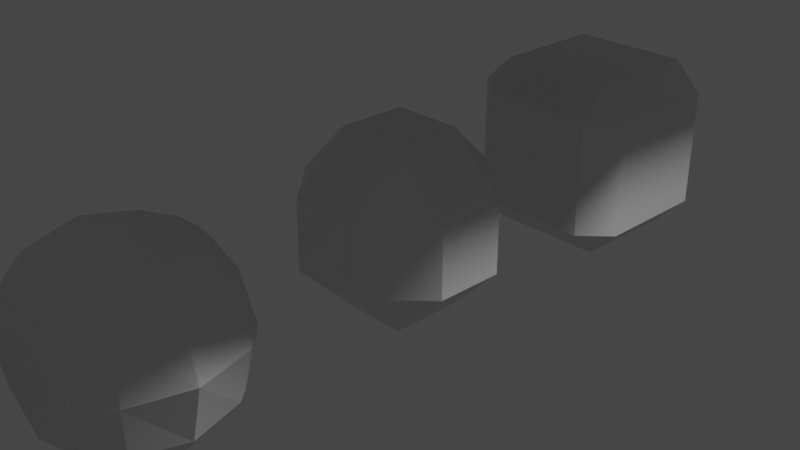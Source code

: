 # Source: FallingObjects.blend  (saved by Blender 2.92.15; exported with 4.5.12 LTS)
import bpy
from mathutils import Matrix  # noqa: F401  (used for matrix-valued properties, if any)

bpy.ops.wm.read_factory_settings(use_empty=True)
scene = bpy.context.scene
scene.name = 'Scene'

# ---- collections
col_collection = bpy.data.collections.new('Collection'); scene.collection.children.link(col_collection)

# ---- materials (node trees are filled in below, after node groups)
mat_material = bpy.data.materials.new('Material')
mat_material.alpha_threshold = 0.0
mat_material.use_transparent_shadow = False
mat_material.line_color = (0.0, 0.0, 0.0, 1.0)

# ---- material node trees
mat_material.use_nodes = True; mat_material.node_tree.nodes.clear()
_N = mat_material.node_tree.nodes; _L = mat_material.node_tree.links
n0 = _N.new('ShaderNodeOutputMaterial'); n0.name = 'Material Output'; n0.location = (300, 300)
n1 = _N.new('ShaderNodeBsdfPrincipled'); n1.name = 'Principled BSDF'; n1.location = (10, 300)
n1.distribution = 'GGX'
n1.subsurface_method = 'BURLEY'
n1.inputs[2].default_value = 0.4
n1.inputs[3].default_value = 1.45
n1.inputs[27].default_value = (0.0, 0.0, 0.0, 1.0)
n1.inputs[28].default_value = 1.0
_L.new(n1.outputs[0], n0.inputs[0])
n0.is_active_output = True

# ---- world
world_world = bpy.data.worlds.new('World'); scene.world = world_world
world_world.use_nodes = True; world_world.node_tree.nodes.clear()
_N = world_world.node_tree.nodes; _L = world_world.node_tree.links
n0 = _N.new('ShaderNodeOutputWorld'); n0.name = 'World Output'; n0.location = (300, 300)
n1 = _N.new('ShaderNodeBackground'); n1.name = 'Background'; n1.location = (10, 300)
n1.inputs[0].default_value = (0.05088, 0.05088, 0.05088, 1.0)
_L.new(n1.outputs[0], n0.inputs[0])
n0.is_active_output = True
world_world.color = (0.05088, 0.05088, 0.05088)
world_world.use_sun_shadow = False
world_world.sun_shadow_jitter_overblur = 0.0

# ---- cameras
cam_camera = bpy.data.cameras.new('Camera')
cam_camera.clip_end = 100.0
cam_camera.ortho_scale = 7.314

# ---- lights
light_light = bpy.data.lights.new('Light', 'POINT')
light_light.transmission_factor = 0.0
light_light.energy = 1000.0
light_light.shadow_soft_size = 0.1
light_light.shadow_maximum_resolution = 0.006
light_light.use_absolute_resolution = True

# ---- meshes
me_cube = bpy.data.meshes.new('Cube')
me_cube.from_pydata([(0.3855, 1.0, 0.3855), (0.3855, 0.3855, 1.0), (1.0, 0.3855, 0.3855), (0.3855, 0.3855, -1.0), (0.3855, 1.0, -0.3855), (1.0, 0.3855, -0.3855), (1.0, -0.3855, 0.3855), (0.3855, -0.3855, 1.0), (0.3855, -1.0, 0.3855), (1.0, -0.3855, -0.3855), (0.3855, -1.0, -0.3855), (0.3855, -0.3855, -1.0), (-0.3855, 1.0, 0.3855), (-1.0, 0.3855, 0.3855), (-0.3855, 0.3855, 1.0), (-1.0, 0.3855, -0.3855), (-0.3855, 1.0, -0.3855), (-0.3855, 0.3855, -1.0), (-1.0, -0.3855, 0.3855), (-0.3855, -1.0, 0.3855), (-0.3855, -0.3855, 1.0), (-0.3855, -0.3855, -1.0), (-0.3855, -1.0, -0.3855), (-1.0, -0.3855, -0.3855)], [], [(17, 3, 11, 21), (23, 18, 13, 15), (10, 8, 19, 22), (1, 14, 20, 7), (5, 2, 6, 9), (0, 1, 2), (3, 4, 5), (6, 7, 8), (9, 10, 11), (12, 13, 14), (15, 16, 17), (18, 19, 20), (21, 22, 23), (17, 21, 23, 15), (3, 17, 16, 4), (2, 5, 4, 0), (22, 19, 18, 23), (8, 10, 9, 6), (12, 16, 15, 13), (7, 20, 19, 8), (1, 7, 6, 2), (21, 11, 10, 22), (20, 14, 13, 18), (14, 1, 0, 12), (11, 3, 5, 9), (16, 12, 0, 4)])
_uv = me_cube.uv_layers.new(name='UVMap')
_uv.uv.foreach_set('vector', [0.2018, 0.5768, 0.2982, 0.5768, 0.2982, 0.6732, 0.2018, 0.6732, 0.4518, 0.07681, 0.5482, 0.07681, 0.5482, 0.1732, 0.4518, 0.1732, 0.4518, 0.8268, 0.5482, 0.8268, 0.5482, 0.9232, 0.4518, 0.9232, 0.7018, 0.5768, 0.7982, 0.5768, 0.7982, 0.6732, 0.7018, 0.6732, 0.4518, 0.5768, 0.5482, 0.5768, 0.5482, 0.6732, 0.4518, 0.6732, 0.5482, 0.4232, 0.625, 0.4232, 0.5482, 0.5, 0.2982, 0.5768, 0.2982, 0.5, 0.375, 0.5768, 0.5482, 0.6732, 0.625, 0.6732, 0.5482, 0.75, 0.4518, 0.75, 0.375, 0.8268, 0.375, 0.8268, 0.5482, 0.25, 0.5482, 0.25, 0.625, 0.1732, 0.4518, 0.1732, 0.4518, 0.25, 0.375, 0.1732, 0.5482, 0.07681, 0.5482, 0.0, 0.625, 0.07681, 0.2018, 0.6732, 0.2018, 0.75, 0.125, 0.6732, 0.2018, 0.5768, 0.2018, 0.6732, 0.125, 0.6732, 0.125, 0.5768, 0.2982, 0.5768, 0.2018, 0.5768, 0.2018, 0.5, 0.2982, 0.5, 0.5482, 0.5768, 0.4518, 0.5768, 0.4518, 0.4232, 0.5482, 0.4232, 0.4518, 0.0, 0.5482, 0.0, 0.5482, 0.07681, 0.4518, 0.07681, 0.5482, 0.8268, 0.4518, 0.8268, 0.4518, 0.6732, 0.5482, 0.6732, 0.5482, 0.3268, 0.4518, 0.3268, 0.4518, 0.1732, 0.5482, 0.1732, 0.625, 0.8268, 0.625, 0.9232, 0.5482, 0.9232, 0.5482, 0.8268, 0.7018, 0.5768, 0.7018, 0.6732, 0.5482, 0.6732, 0.5482, 0.5768, 0.2018, 0.6732, 0.2982, 0.6732, 0.2982, 0.75, 0.2018, 0.75, 0.625, 0.07681, 0.625, 0.1732, 0.5482, 0.1732, 0.5482, 0.07681, 0.625, 0.3268, 0.625, 0.4232, 0.5482, 0.4232, 0.5482, 0.3268, 0.2982, 0.6732, 0.2982, 0.5768, 0.4518, 0.5768, 0.4518, 0.6732, 0.4518, 0.3268, 0.5482, 0.3268, 0.5482, 0.4232, 0.4518, 0.4232])
me_cube.materials.append(mat_material)
me_cube.use_remesh_preserve_volume = False
me_cube.use_remesh_preserve_attributes = False
me_cube.use_mirror_vertex_groups = False
me_cube.update()
me_cube_001 = bpy.data.meshes.new('Cube.001')
me_cube_001.from_pydata([(-0.6744, -0.6744, -1.0), (-0.6744, -1.0, -0.6744), (-1.0, -0.6744, -0.6744), (-0.6744, -1.0, 0.6744), (-0.6744, -0.6744, 1.0), (-1.0, -0.6744, 0.6744), (-0.6744, 0.6744, -1.0), (-1.0, 0.6744, -0.6744), (-0.6744, 1.0, -0.6744), (-0.6744, 0.6744, 1.0), (-0.6744, 1.0, 0.6744), (-1.0, 0.6744, 0.6744), (0.6744, -0.6744, -1.0), (1.0, -0.6744, -0.6744), (0.6744, -1.0, -0.6744), (0.6744, -0.6744, 1.0), (0.6744, -1.0, 0.6744), (1.0, -0.6744, 0.6744), (0.6744, 0.6744, -1.0), (0.6744, 1.0, -0.6744), (1.0, 0.6744, -0.6744), (0.6744, 0.6744, 1.0), (1.0, 0.6744, 0.6744), (0.6744, 1.0, 0.6744), (1.0, 0.6744, 0.6744), (1.0, 0.6744, -0.6744), (1.0, -0.6744, -0.6744), (1.0, -0.6744, 0.6744)], [], [(14, 16, 3, 1), (20, 22, 24, 25), (21, 9, 4, 15), (2, 5, 11, 7), (8, 10, 23, 19), (0, 1, 2), (3, 4, 5), (6, 7, 8), (9, 10, 11), (12, 13, 14), (15, 16, 17), (18, 19, 20), (21, 22, 23), (6, 0, 2, 7), (1, 3, 5, 2), (4, 9, 11, 5), (10, 8, 7, 11), (18, 6, 8, 19), (9, 21, 23, 10), (22, 20, 19, 23), (12, 18, 20, 13), (21, 15, 17, 22), (16, 14, 13, 17), (0, 12, 14, 1), (15, 4, 3, 16), (6, 18, 12, 0), (25, 24, 27, 26), (17, 13, 26, 27), (22, 17, 27, 24), (13, 20, 25, 26)])
_uv = me_cube_001.uv_layers.new(name='UVMap')
_uv.uv.foreach_set('vector', [0.4157, 0.7907, 0.5843, 0.7907, 0.5843, 0.9593, 0.4157, 0.9593, 0.4157, 0.5407, 0.5843, 0.5407, 0.5843, 0.5407, 0.4157, 0.5407, 0.6657, 0.5407, 0.8343, 0.5407, 0.8343, 0.7093, 0.6657, 0.7093, 0.4157, 0.04071, 0.5843, 0.04071, 0.5843, 0.2093, 0.4157, 0.2093, 0.4157, 0.2907, 0.5843, 0.2907, 0.5843, 0.4593, 0.4157, 0.4593, 0.1657, 0.7093, 0.1657, 0.75, 0.125, 0.7093, 0.5843, 0.9593, 0.625, 0.9593, 0.5843, 1.0, 0.1657, 0.5407, 0.125, 0.5407, 0.1657, 0.5, 0.625, 0.2907, 0.625, 0.2907, 0.5843, 0.25, 0.3343, 0.7093, 0.375, 0.7093, 0.3343, 0.75, 0.625, 0.7907, 0.625, 0.7907, 0.5843, 0.75, 0.3343, 0.5407, 0.3343, 0.5, 0.375, 0.5407, 0.625, 0.5407, 0.625, 0.5407, 0.5843, 0.5, 0.1657, 0.5407, 0.1657, 0.7093, 0.125, 0.7093, 0.125, 0.5407, 0.4157, 0.0, 0.5843, 0.0, 0.5843, 0.04071, 0.4157, 0.04071, 0.625, 0.04071, 0.625, 0.2093, 0.5843, 0.2093, 0.5843, 0.04071, 0.5843, 0.2907, 0.4157, 0.2907, 0.4157, 0.2093, 0.5843, 0.2093, 0.3343, 0.5407, 0.1657, 0.5407, 0.1657, 0.5, 0.3343, 0.5, 0.625, 0.2907, 0.625, 0.4593, 0.5843, 0.4593, 0.5843, 0.2907, 0.5843, 0.5407, 0.4157, 0.5407, 0.4157, 0.4593, 0.5843, 0.4593, 0.3343, 0.7093, 0.3343, 0.5407, 0.4157, 0.5407, 0.4157, 0.7093, 0.6657, 0.5407, 0.6657, 0.7093, 0.5843, 0.7093, 0.5843, 0.5407, 0.5843, 0.7907, 0.4157, 0.7907, 0.4157, 0.7093, 0.5843, 0.7093, 0.1657, 0.7093, 0.3343, 0.7093, 0.3343, 0.75, 0.1657, 0.75, 0.625, 0.7907, 0.625, 0.9593, 0.5843, 0.9593, 0.5843, 0.7907, 0.1657, 0.5407, 0.3343, 0.5407, 0.3343, 0.7093, 0.1657, 0.7093, 0.4157, 0.5407, 0.5843, 0.5407, 0.5843, 0.7093, 0.4157, 0.7093, 0.5843, 0.7093, 0.4157, 0.7093, 0.4157, 0.7093, 0.5843, 0.7093, 0.5843, 0.5407, 0.5843, 0.7093, 0.5843, 0.7093, 0.5843, 0.5407, 0.4157, 0.7093, 0.4157, 0.5407, 0.4157, 0.5407, 0.4157, 0.7093])
me_cube_001.use_remesh_fix_poles = True
me_cube_001.use_remesh_preserve_attributes = False
me_cube_001.use_mirror_vertex_groups = False
me_cube_001.update()
me_cube_002 = bpy.data.meshes.new('Cube.002')
me_cube_002.from_pydata([(-0.5397, -0.5397, -0.8003), (-0.5397, -0.8003, -0.5397), (-0.8003, -0.5397, -0.5397), (-0.5397, -0.8003, 0.5397), (-0.5397, -0.5397, 0.8003), (-0.8003, -0.5397, 0.5397), (-0.5397, 0.5397, -0.8003), (-0.8003, 0.5397, -0.5397), (-0.5397, 0.8003, -0.5397), (-0.5397, 0.5397, 0.8003), (-0.5397, 0.8003, 0.5397), (-0.8003, 0.5397, 0.5397), (0.5397, -0.5397, -0.8003), (0.8003, -0.5397, -0.5397), (0.5397, -0.8003, -0.5397), (0.5397, -0.5397, 0.8003), (0.5397, -0.8003, 0.5397), (0.8003, -0.5397, 0.5397), (0.5397, 0.5397, -0.8003), (0.5397, 0.8003, -0.5397), (0.8003, 0.5397, -0.5397), (0.5397, 0.5397, 0.8003), (0.8003, 0.5397, 0.5397), (0.5397, 0.8003, 0.5397), (-0.6783, -0.5464, -0.6783), (-0.5464, -0.6783, -0.6783), (-0.6783, -0.6783, -0.5464), (-0.6783, -0.6783, 0.5464), (-0.5464, -0.6783, 0.6783), (-0.6783, -0.5464, 0.6783), (-0.5464, 0.6783, -0.6783), (-0.6783, 0.5464, -0.6783), (-0.6783, 0.6783, -0.5464), (-0.6783, 0.5464, 0.6783), (-0.5464, 0.6783, 0.6783), (-0.6783, 0.6783, 0.5464), (0.5464, -0.6783, -0.6783), (0.6783, -0.5464, -0.6783), (0.6783, -0.6783, -0.5464), (0.6783, -0.5464, 0.6783), (0.5464, -0.6783, 0.6783), (0.6783, -0.6783, 0.5464), (0.6783, 0.5464, -0.6783), (0.5464, 0.6783, -0.6783), (0.6783, 0.6783, -0.5464), (0.5464, 0.6783, 0.6783), (0.6783, 0.5464, 0.6783), (0.6783, 0.6783, 0.5464), (-0.6082, -2.34e-07, -0.9018), (-0.9018, -2.34e-07, -0.6082), (-0.6082, -0.9018, -8.15e-10), (-0.9018, -0.6082, -8.15e-10), (-0.6082, -2.34e-07, 0.9018), (-0.9018, -2.34e-07, 0.6082), (-0.6082, 0.9018, -8.15e-10), (-0.9018, 0.6082, -8.15e-10), (-1.127e-09, 0.6082, -0.9018), (-1.127e-09, 0.9018, -0.6082), (-1.127e-09, 0.6082, 0.9018), (-1.127e-09, 0.9018, 0.6082), (0.9018, 0.6082, -8.15e-10), (0.6082, 0.9018, -8.15e-10), (0.6082, -2.34e-07, -0.9018), (0.9018, -2.34e-07, -0.6082), (0.6082, -2.34e-07, 0.9018), (0.9018, -2.34e-07, 0.6082), (0.6082, -0.9018, -8.15e-10), (0.9018, -0.6082, -8.15e-10), (-1.127e-09, -0.6082, -0.9018), (-1.127e-09, -0.9018, -0.6082), (-1.127e-09, -0.6082, 0.9018), (-1.127e-09, -0.9018, 0.6082), (-1.781e-09, 1.582e-07, -1.066), (-1.187e-09, -0.7675, 0.7675), (-1.187e-09, -0.7675, -0.7675), (0.7675, -0.7675, -7.314e-10), (0.7675, -1.984e-07, 0.7675), (0.7675, -1.984e-07, -0.7675), (0.7675, 0.7675, -7.314e-10), (-1.187e-09, 0.7675, 0.7675), (-1.187e-09, 0.7675, -0.7675), (-0.7675, 0.7675, -7.314e-10), (-0.7675, -1.984e-07, 0.7675), (-0.7675, -0.7675, -7.314e-10), (-0.7675, -1.984e-07, -0.7675), (-1.781e-09, 1.066, 1.043e-10), (-1.066, 1.582e-07, 1.043e-10), (-1.781e-09, 1.582e-07, 1.066), (1.066, 1.582e-07, 1.043e-10), (-1.781e-09, -1.066, 1.043e-10)], [], [(89, 71, 3, 50), (88, 65, 17, 67), (87, 52, 4, 70), (86, 53, 11, 55), (85, 59, 23, 61), (0, 25, 24), (3, 28, 27), (6, 31, 30), (9, 34, 33), (12, 37, 36), (15, 40, 39), (18, 43, 42), (21, 46, 45), (84, 24, 2, 49), (83, 27, 5, 51), (82, 33, 11, 53), (81, 32, 7, 55), (80, 30, 8, 57), (79, 45, 23, 59), (78, 44, 19, 61), (77, 42, 20, 63), (76, 39, 17, 65), (75, 38, 13, 67), (74, 36, 14, 69), (73, 28, 3, 71), (72, 62, 12, 68), (48, 72, 68, 0), (6, 56, 72, 48), (56, 18, 62, 72), (40, 73, 71, 16), (15, 70, 73, 40), (70, 4, 28, 73), (25, 74, 69, 1), (0, 68, 74, 25), (68, 12, 36, 74), (41, 75, 67, 17), (16, 66, 75, 41), (66, 14, 38, 75), (46, 76, 65, 22), (21, 64, 76, 46), (64, 15, 39, 76), (37, 77, 63, 13), (12, 62, 77, 37), (62, 18, 42, 77), (47, 78, 61, 23), (22, 60, 78, 47), (60, 20, 44, 78), (34, 79, 59, 10), (9, 58, 79, 34), (58, 21, 45, 79), (43, 80, 57, 19), (18, 56, 80, 43), (56, 6, 30, 80), (35, 81, 55, 11), (10, 54, 81, 35), (54, 8, 32, 81), (29, 82, 53, 5), (4, 52, 82, 29), (52, 9, 33, 82), (26, 83, 51, 2), (1, 50, 83, 26), (50, 3, 27, 83), (31, 84, 49, 7), (6, 48, 84, 31), (48, 0, 24, 84), (45, 47, 23), (45, 46, 47), (46, 22, 47), (42, 44, 20), (42, 43, 44), (43, 19, 44), (39, 41, 17), (39, 40, 41), (40, 16, 41), (36, 38, 14), (36, 37, 38), (37, 13, 38), (33, 35, 11), (33, 34, 35), (34, 10, 35), (30, 32, 8), (30, 31, 32), (31, 7, 32), (27, 29, 5), (27, 28, 29), (28, 4, 29), (24, 26, 2), (24, 25, 26), (25, 1, 26), (57, 85, 61, 19), (8, 54, 85, 57), (54, 10, 59, 85), (49, 86, 55, 7), (2, 51, 86, 49), (51, 5, 53, 86), (64, 87, 70, 15), (21, 58, 87, 64), (58, 9, 52, 87), (63, 88, 67, 13), (20, 60, 88, 63), (60, 22, 65, 88), (69, 89, 50, 1), (14, 66, 89, 69), (66, 16, 71, 89)])
_uv = me_cube_002.uv_layers.new(name='UVMap')
_uv.uv.foreach_set('vector', [0.5, 0.875, 0.5843, 0.875, 0.5843, 0.9593, 0.5, 0.9593, 0.5, 0.625, 0.5843, 0.625, 0.5843, 0.7093, 0.5, 0.7093, 0.75, 0.625, 0.8343, 0.625, 0.8343, 0.7093, 0.75, 0.7093, 0.5, 0.125, 0.5843, 0.125, 0.5843, 0.2093, 0.5, 0.2093, 0.5, 0.375, 0.5843, 0.375, 0.5843, 0.4593, 0.5, 0.4593, 0.1657, 0.7093, 0.1657, 0.7296, 0.1454, 0.7093, 0.5843, 0.9593, 0.6046, 0.9593, 0.5843, 0.9796, 0.1657, 0.5407, 0.1454, 0.5407, 0.1657, 0.5204, 0.625, 0.2907, 0.625, 0.2907, 0.6046, 0.2704, 0.3343, 0.7093, 0.3546, 0.7093, 0.3343, 0.7296, 0.625, 0.7907, 0.625, 0.7907, 0.6046, 0.7704, 0.3343, 0.5407, 0.3343, 0.5204, 0.3546, 0.5407, 0.625, 0.5407, 0.625, 0.5407, 0.6046, 0.5204, 0.1454, 0.625, 0.1454, 0.7093, 0.125, 0.7093, 0.125, 0.625, 0.5, 0.02035, 0.5843, 0.02035, 0.5843, 0.04071, 0.5, 0.04071, 0.6046, 0.125, 0.6046, 0.2093, 0.5843, 0.2093, 0.5843, 0.125, 0.5, 0.25, 0.4157, 0.25, 0.4157, 0.2093, 0.5, 0.2093, 0.25, 0.5204, 0.1657, 0.5204, 0.1657, 0.5, 0.25, 0.5, 0.6046, 0.375, 0.6046, 0.4593, 0.5843, 0.4593, 0.5843, 0.375, 0.5, 0.5, 0.4157, 0.5, 0.4157, 0.4593, 0.5, 0.4593, 0.375, 0.625, 0.375, 0.5407, 0.4157, 0.5407, 0.4157, 0.625, 0.625, 0.625, 0.625, 0.7093, 0.5843, 0.7093, 0.5843, 0.625, 0.5, 0.75, 0.4157, 0.75, 0.4157, 0.7093, 0.5, 0.7093, 0.25, 0.7296, 0.3343, 0.7296, 0.3343, 0.75, 0.25, 0.75, 0.6046, 0.875, 0.6046, 0.9593, 0.5843, 0.9593, 0.5843, 0.875, 0.25, 0.625, 0.3343, 0.625, 0.3343, 0.7093, 0.25, 0.7093, 0.1657, 0.625, 0.25, 0.625, 0.25, 0.7093, 0.1657, 0.7093, 0.1657, 0.5407, 0.25, 0.5407, 0.25, 0.625, 0.1657, 0.625, 0.25, 0.5407, 0.3343, 0.5407, 0.3343, 0.625, 0.25, 0.625, 0.6046, 0.7907, 0.6046, 0.875, 0.5843, 0.875, 0.5843, 0.7907, 0.625, 0.7907, 0.625, 0.875, 0.6046, 0.875, 0.6046, 0.7907, 0.625, 0.875, 0.625, 0.9593, 0.6046, 0.9593, 0.6046, 0.875, 0.1657, 0.7296, 0.25, 0.7296, 0.25, 0.75, 0.1657, 0.75, 0.1657, 0.7093, 0.25, 0.7093, 0.25, 0.7296, 0.1657, 0.7296, 0.25, 0.7093, 0.3343, 0.7093, 0.3343, 0.7296, 0.25, 0.7296, 0.5843, 0.75, 0.5, 0.75, 0.5, 0.7093, 0.5843, 0.7093, 0.5843, 0.7907, 0.5, 0.7907, 0.5, 0.75, 0.5843, 0.75, 0.5, 0.7907, 0.4157, 0.7907, 0.4157, 0.75, 0.5, 0.75, 0.625, 0.5407, 0.625, 0.625, 0.5843, 0.625, 0.5843, 0.5407, 0.6657, 0.5407, 0.6657, 0.625, 0.625, 0.625, 0.625, 0.5407, 0.6657, 0.625, 0.6657, 0.7093, 0.625, 0.7093, 0.625, 0.625, 0.375, 0.7093, 0.375, 0.625, 0.4157, 0.625, 0.4157, 0.7093, 0.3343, 0.7093, 0.3343, 0.625, 0.375, 0.625, 0.375, 0.7093, 0.3343, 0.625, 0.3343, 0.5407, 0.375, 0.5407, 0.375, 0.625, 0.5843, 0.5, 0.5, 0.5, 0.5, 0.4593, 0.5843, 0.4593, 0.5843, 0.5407, 0.5, 0.5407, 0.5, 0.5, 0.5843, 0.5, 0.5, 0.5407, 0.4157, 0.5407, 0.4157, 0.5, 0.5, 0.5, 0.6046, 0.2907, 0.6046, 0.375, 0.5843, 0.375, 0.5843, 0.2907, 0.625, 0.2907, 0.625, 0.375, 0.6046, 0.375, 0.6046, 0.2907, 0.625, 0.375, 0.625, 0.4593, 0.6046, 0.4593, 0.6046, 0.375, 0.3343, 0.5204, 0.25, 0.5204, 0.25, 0.5, 0.3343, 0.5, 0.3343, 0.5407, 0.25, 0.5407, 0.25, 0.5204, 0.3343, 0.5204, 0.25, 0.5407, 0.1657, 0.5407, 0.1657, 0.5204, 0.25, 0.5204, 0.5843, 0.25, 0.5, 0.25, 0.5, 0.2093, 0.5843, 0.2093, 0.5843, 0.2907, 0.5, 0.2907, 0.5, 0.25, 0.5843, 0.25, 0.5, 0.2907, 0.4157, 0.2907, 0.4157, 0.25, 0.5, 0.25, 0.6046, 0.04071, 0.6046, 0.125, 0.5843, 0.125, 0.5843, 0.04071, 0.625, 0.04071, 0.625, 0.125, 0.6046, 0.125, 0.6046, 0.04071, 0.625, 0.125, 0.625, 0.2093, 0.6046, 0.2093, 0.6046, 0.125, 0.4157, 0.02035, 0.5, 0.02035, 0.5, 0.04071, 0.4157, 0.04071, 0.4157, 0.0, 0.5, 0.0, 0.5, 0.02035, 0.4157, 0.02035, 0.5, 0.0, 0.5843, 0.0, 0.5843, 0.02035, 0.5, 0.02035, 0.1454, 0.5407, 0.1454, 0.625, 0.125, 0.625, 0.125, 0.5407, 0.1657, 0.5407, 0.1657, 0.625, 0.1454, 0.625, 0.1454, 0.5407, 0.1657, 0.625, 0.1657, 0.7093, 0.1454, 0.7093, 0.1454, 0.625, 0.6046, 0.5204, 0.6046, 0.5204, 0.5843, 0.5, 0.6046, 0.5204, 0.625, 0.5407, 0.6046, 0.5204, 0.625, 0.5407, 0.625, 0.5407, 0.6046, 0.5204, 0.3546, 0.5407, 0.3546, 0.5204, 0.375, 0.5407, 0.3546, 0.5407, 0.3343, 0.5204, 0.3546, 0.5204, 0.3343, 0.5204, 0.3343, 0.5, 0.3546, 0.5204, 0.6046, 0.7704, 0.6046, 0.7704, 0.5843, 0.75, 0.6046, 0.7704, 0.625, 0.7907, 0.6046, 0.7704, 0.625, 0.7907, 0.625, 0.7907, 0.6046, 0.7704, 0.3343, 0.7296, 0.3546, 0.7296, 0.3343, 0.75, 0.3343, 0.7296, 0.3546, 0.7093, 0.3546, 0.7296, 0.3546, 0.7093, 0.375, 0.7093, 0.3546, 0.7296, 0.6046, 0.2704, 0.6046, 0.2704, 0.5843, 0.25, 0.6046, 0.2704, 0.625, 0.2907, 0.6046, 0.2704, 0.625, 0.2907, 0.625, 0.2907, 0.6046, 0.2704, 0.1657, 0.5204, 0.1454, 0.5204, 0.1657, 0.5, 0.1657, 0.5204, 0.1454, 0.5407, 0.1454, 0.5204, 0.1454, 0.5407, 0.125, 0.5407, 0.1454, 0.5204, 0.5843, 0.9796, 0.6046, 0.9796, 0.5843, 1.0, 0.5843, 0.9796, 0.6046, 0.9593, 0.6046, 0.9796, 0.6046, 0.9593, 0.625, 0.9593, 0.6046, 0.9796, 0.1454, 0.7093, 0.1454, 0.7296, 0.125, 0.7093, 0.1454, 0.7093, 0.1657, 0.7296, 0.1454, 0.7296, 0.1657, 0.7296, 0.1657, 0.75, 0.1454, 0.7296, 0.4157, 0.375, 0.5, 0.375, 0.5, 0.4593, 0.4157, 0.4593, 0.4157, 0.2907, 0.5, 0.2907, 0.5, 0.375, 0.4157, 0.375, 0.5, 0.2907, 0.5843, 0.2907, 0.5843, 0.375, 0.5, 0.375, 0.4157, 0.125, 0.5, 0.125, 0.5, 0.2093, 0.4157, 0.2093, 0.4157, 0.04071, 0.5, 0.04071, 0.5, 0.125, 0.4157, 0.125, 0.5, 0.04071, 0.5843, 0.04071, 0.5843, 0.125, 0.5, 0.125, 0.6657, 0.625, 0.75, 0.625, 0.75, 0.7093, 0.6657, 0.7093, 0.6657, 0.5407, 0.75, 0.5407, 0.75, 0.625, 0.6657, 0.625, 0.75, 0.5407, 0.8343, 0.5407, 0.8343, 0.625, 0.75, 0.625, 0.4157, 0.625, 0.5, 0.625, 0.5, 0.7093, 0.4157, 0.7093, 0.4157, 0.5407, 0.5, 0.5407, 0.5, 0.625, 0.4157, 0.625, 0.5, 0.5407, 0.5843, 0.5407, 0.5843, 0.625, 0.5, 0.625, 0.4157, 0.875, 0.5, 0.875, 0.5, 0.9593, 0.4157, 0.9593, 0.4157, 0.7907, 0.5, 0.7907, 0.5, 0.875, 0.4157, 0.875, 0.5, 0.7907, 0.5843, 0.7907, 0.5843, 0.875, 0.5, 0.875])
me_cube_002.use_remesh_fix_poles = True
me_cube_002.use_remesh_preserve_attributes = False
me_cube_002.use_mirror_vertex_groups = False
me_cube_002.update()
me_icosphere = bpy.data.meshes.new('Icosphere')
me_icosphere.from_pydata([(0.0, 0.0, -1.0), (0.7236, -0.5257, -0.4472), (-0.2764, -0.8506, -0.4472), (-0.8944, 0.0, -0.4472), (-0.2764, 0.8506, -0.4472), (0.7236, 0.5257, -0.4472), (0.2764, -0.8506, 0.4472), (-0.7236, -0.5257, 0.4472), (-0.7236, 0.5257, 0.4472), (0.2764, 0.8506, 0.4472), (0.8944, 0.0, 0.4472), (0.0, 0.0, 1.0), (-0.1625, -0.5, -0.8507), (0.4253, -0.309, -0.8507), (0.2629, -0.809, -0.5257), (0.8506, 0.0, -0.5257), (0.4253, 0.309, -0.8507), (-0.5257, 0.0, -0.8507), (-0.6882, -0.5, -0.5257), (-0.1625, 0.5, -0.8507), (-0.6882, 0.5, -0.5257), (0.2629, 0.809, -0.5257), (0.9511, -0.309, 0.0), (0.9511, 0.309, 0.0), (0.0, -1.0, 0.0), (0.5878, -0.809, 0.0), (-0.9511, -0.309, 0.0), (-0.5878, -0.809, 0.0), (-0.5878, 0.809, 0.0), (-0.9511, 0.309, 0.0), (0.5878, 0.809, 0.0), (0.0, 1.0, 0.0), (0.6882, -0.5, 0.5257), (-0.2629, -0.809, 0.5257), (-0.8506, 0.0, 0.5257), (-0.2629, 0.809, 0.5257), (0.6882, 0.5, 0.5257), (0.1625, -0.5, 0.8507), (0.5257, 0.0, 0.8507), (-0.4253, -0.309, 0.8507), (-0.4253, 0.309, 0.8507), (0.1625, 0.5, 0.8507)], [], [(0, 13, 12), (1, 13, 15), (0, 12, 17), (0, 17, 19), (0, 19, 16), (1, 15, 22), (2, 14, 24), (3, 18, 26), (4, 20, 28), (5, 21, 30), (1, 22, 25), (2, 24, 27), (3, 26, 29), (4, 28, 31), (5, 30, 23), (6, 32, 37), (7, 33, 39), (8, 34, 40), (9, 35, 41), (10, 36, 38), (38, 41, 11), (38, 36, 41), (36, 9, 41), (41, 40, 11), (41, 35, 40), (35, 8, 40), (40, 39, 11), (40, 34, 39), (34, 7, 39), (39, 37, 11), (39, 33, 37), (33, 6, 37), (37, 38, 11), (37, 32, 38), (32, 10, 38), (23, 36, 10), (23, 30, 36), (30, 9, 36), (31, 35, 9), (31, 28, 35), (28, 8, 35), (29, 34, 8), (29, 26, 34), (26, 7, 34), (27, 33, 7), (27, 24, 33), (24, 6, 33), (25, 32, 6), (25, 22, 32), (22, 10, 32), (30, 31, 9), (30, 21, 31), (21, 4, 31), (28, 29, 8), (28, 20, 29), (20, 3, 29), (26, 27, 7), (26, 18, 27), (18, 2, 27), (24, 25, 6), (24, 14, 25), (14, 1, 25), (22, 23, 10), (22, 15, 23), (15, 5, 23), (16, 21, 5), (16, 19, 21), (19, 4, 21), (19, 20, 4), (19, 17, 20), (17, 3, 20), (17, 18, 3), (17, 12, 18), (12, 2, 18), (15, 16, 5), (15, 13, 16), (13, 0, 16), (12, 14, 2), (12, 13, 14), (13, 1, 14)])
_uv = me_icosphere.uv_layers.new(name='UVMap')
_uv.uv.foreach_set('vector', [0.8182, 0.0, 0.7727, 0.07873, 0.8636, 0.07873, 0.7273, 0.1575, 0.6818, 0.07873, 0.6364, 0.1575, 0.09091, 0.0, 0.04545, 0.07873, 0.1364, 0.07873, 0.2727, 0.0, 0.2273, 0.07873, 0.3182, 0.07873, 0.4545, 0.0, 0.4091, 0.07873, 0.5, 0.07873, 0.7273, 0.1575, 0.6364, 0.1575, 0.6818, 0.2362, 0.9091, 0.1575, 0.8182, 0.1575, 0.8636, 0.2362, 0.1818, 0.1575, 0.09091, 0.1575, 0.1364, 0.2362, 0.3636, 0.1575, 0.2727, 0.1575, 0.3182, 0.2362, 0.5455, 0.1575, 0.4545, 0.1575, 0.5, 0.2362, 0.7273, 0.1575, 0.6818, 0.2362, 0.7727, 0.2362, 0.9091, 0.1575, 0.8636, 0.2362, 0.9545, 0.2362, 0.1818, 0.1575, 0.1364, 0.2362, 0.2273, 0.2362, 0.3636, 0.1575, 0.3182, 0.2362, 0.4091, 0.2362, 0.5455, 0.1575, 0.5, 0.2362, 0.5909, 0.2362, 0.8182, 0.3149, 0.7273, 0.3149, 0.7727, 0.3937, 1.0, 0.3149, 0.9091, 0.3149, 0.9545, 0.3937, 0.2727, 0.3149, 0.1818, 0.3149, 0.2273, 0.3937, 0.4545, 0.3149, 0.3636, 0.3149, 0.4091, 0.3937, 0.6364, 0.3149, 0.5455, 0.3149, 0.5909, 0.3937, 0.5909, 0.3937, 0.5, 0.3937, 0.5455, 0.4724, 0.5909, 0.3937, 0.5455, 0.3149, 0.5, 0.3937, 0.5455, 0.3149, 0.4545, 0.3149, 0.5, 0.3937, 0.4091, 0.3937, 0.3182, 0.3937, 0.3636, 0.4724, 0.4091, 0.3937, 0.3636, 0.3149, 0.3182, 0.3937, 0.3636, 0.3149, 0.2727, 0.3149, 0.3182, 0.3937, 0.2273, 0.3937, 0.1364, 0.3937, 0.1818, 0.4724, 0.2273, 0.3937, 0.1818, 0.3149, 0.1364, 0.3937, 0.1818, 0.3149, 0.09091, 0.3149, 0.1364, 0.3937, 0.9545, 0.3937, 0.8636, 0.3937, 0.9091, 0.4724, 0.9545, 0.3937, 0.9091, 0.3149, 0.8636, 0.3937, 0.9091, 0.3149, 0.8182, 0.3149, 0.8636, 0.3937, 0.7727, 0.3937, 0.6818, 0.3937, 0.7273, 0.4724, 0.7727, 0.3937, 0.7273, 0.3149, 0.6818, 0.3937, 0.7273, 0.3149, 0.6364, 0.3149, 0.6818, 0.3937, 0.5909, 0.2362, 0.5455, 0.3149, 0.6364, 0.3149, 0.5909, 0.2362, 0.5, 0.2362, 0.5455, 0.3149, 0.5, 0.2362, 0.4545, 0.3149, 0.5455, 0.3149, 0.4091, 0.2362, 0.3636, 0.3149, 0.4545, 0.3149, 0.4091, 0.2362, 0.3182, 0.2362, 0.3636, 0.3149, 0.3182, 0.2362, 0.2727, 0.3149, 0.3636, 0.3149, 0.2273, 0.2362, 0.1818, 0.3149, 0.2727, 0.3149, 0.2273, 0.2362, 0.1364, 0.2362, 0.1818, 0.3149, 0.1364, 0.2362, 0.09091, 0.3149, 0.1818, 0.3149, 0.9545, 0.2362, 0.9091, 0.3149, 1.0, 0.3149, 0.9545, 0.2362, 0.8636, 0.2362, 0.9091, 0.3149, 0.8636, 0.2362, 0.8182, 0.3149, 0.9091, 0.3149, 0.7727, 0.2362, 0.7273, 0.3149, 0.8182, 0.3149, 0.7727, 0.2362, 0.6818, 0.2362, 0.7273, 0.3149, 0.6818, 0.2362, 0.6364, 0.3149, 0.7273, 0.3149, 0.5, 0.2362, 0.4091, 0.2362, 0.4545, 0.3149, 0.5, 0.2362, 0.4545, 0.1575, 0.4091, 0.2362, 0.4545, 0.1575, 0.3636, 0.1575, 0.4091, 0.2362, 0.3182, 0.2362, 0.2273, 0.2362, 0.2727, 0.3149, 0.3182, 0.2362, 0.2727, 0.1575, 0.2273, 0.2362, 0.2727, 0.1575, 0.1818, 0.1575, 0.2273, 0.2362, 0.1364, 0.2362, 0.04545, 0.2362, 0.09091, 0.3149, 0.1364, 0.2362, 0.09091, 0.1575, 0.04545, 0.2362, 0.09091, 0.1575, 0.0, 0.1575, 0.04545, 0.2362, 0.8636, 0.2362, 0.7727, 0.2362, 0.8182, 0.3149, 0.8636, 0.2362, 0.8182, 0.1575, 0.7727, 0.2362, 0.8182, 0.1575, 0.7273, 0.1575, 0.7727, 0.2362, 0.6818, 0.2362, 0.5909, 0.2362, 0.6364, 0.3149, 0.6818, 0.2362, 0.6364, 0.1575, 0.5909, 0.2362, 0.6364, 0.1575, 0.5455, 0.1575, 0.5909, 0.2362, 0.5, 0.07873, 0.4545, 0.1575, 0.5455, 0.1575, 0.5, 0.07873, 0.4091, 0.07873, 0.4545, 0.1575, 0.4091, 0.07873, 0.3636, 0.1575, 0.4545, 0.1575, 0.3182, 0.07873, 0.2727, 0.1575, 0.3636, 0.1575, 0.3182, 0.07873, 0.2273, 0.07873, 0.2727, 0.1575, 0.2273, 0.07873, 0.1818, 0.1575, 0.2727, 0.1575, 0.1364, 0.07873, 0.09091, 0.1575, 0.1818, 0.1575, 0.1364, 0.07873, 0.04545, 0.07873, 0.09091, 0.1575, 0.04545, 0.07873, 0.0, 0.1575, 0.09091, 0.1575, 0.6364, 0.1575, 0.5909, 0.07873, 0.5455, 0.1575, 0.6364, 0.1575, 0.6818, 0.07873, 0.5909, 0.07873, 0.6818, 0.07873, 0.6364, 0.0, 0.5909, 0.07873, 0.8636, 0.07873, 0.8182, 0.1575, 0.9091, 0.1575, 0.8636, 0.07873, 0.7727, 0.07873, 0.8182, 0.1575, 0.7727, 0.07873, 0.7273, 0.1575, 0.8182, 0.1575])
me_icosphere.use_remesh_fix_poles = True
me_icosphere.use_remesh_preserve_attributes = False
me_icosphere.use_mirror_vertex_groups = False
me_icosphere.update()
me_plane = bpy.data.meshes.new('Plane')
me_plane.from_pydata([(-3.115, -3.115, 0.0), (3.115, -3.115, 0.0), (-3.115, 3.115, 0.0), (3.115, 3.115, 0.0)], [], [(0, 1, 3, 2)])
_uv = me_plane.uv_layers.new(name='UVMap')
_uv.uv.foreach_set('vector', [0.0, 0.0, 1.0, 0.0, 1.0, 1.0, 0.0, 1.0])
me_plane.use_remesh_fix_poles = True
me_plane.use_remesh_preserve_attributes = False
me_plane.use_mirror_vertex_groups = False
me_plane.update()

# ---- objects
ob_cube = bpy.data.objects.new('Cube', me_cube)
ob_light = bpy.data.objects.new('Light', light_light)
ob_camera = bpy.data.objects.new('Camera', cam_camera)
ob_cube_001 = bpy.data.objects.new('Cube.001', me_cube_001)
ob_cube_002 = bpy.data.objects.new('Cube.002', me_cube_002)
ob_icosphere = bpy.data.objects.new('Icosphere', me_icosphere)
ob_plane = bpy.data.objects.new('Plane', me_plane)

# ---- transforms, parenting, visibility, modifiers, constraints
ob_cube.location = (0.0, 0.0, 0.0)
ob_cube.lock_rotations_4d = False
ob_cube.empty_display_type = 'ARROWS'
ob_cube.lineart.crease_threshold = 0.0
ob_light.location = (4.076, 1.005, 5.904)
ob_light.rotation_euler = (0.6503, 0.05522, 1.866)
ob_light.lock_rotations_4d = False
ob_light.empty_display_type = 'ARROWS'
ob_light.color = (0.0, 0.0, 0.0, 0.0)
ob_light.lineart.crease_threshold = 0.0
ob_camera.location = (7.359, -6.926, 4.958)
ob_camera.rotation_euler = (1.109, 0.0, 0.8149)
ob_camera.lock_rotations_4d = False
ob_camera.empty_display_type = 'ARROWS'
ob_camera.color = (0.0, 0.0, 0.0, 0.0)
ob_camera.display_type = 'WIRE'
ob_camera.lineart.crease_threshold = 0.0
ob_cube_001.location = (3.626e-18, 3.038, 0.01633)
ob_cube_001.lineart.crease_threshold = 0.0
ob_cube_002.location = (-7.252e-18, -3.136, -0.03266)
ob_cube_002.lineart.crease_threshold = 0.0
ob_icosphere.location = (-2.947e-31, -5.977, -1.327e-15)
ob_icosphere.lineart.crease_threshold = 0.0
ob_plane.location = (8.957e-16, 0.9962, 4.034)
ob_plane.lineart.crease_threshold = 0.0

# ---- collection membership
col_collection.objects.link(ob_cube)
col_collection.objects.link(ob_light)
col_collection.objects.link(ob_camera)
col_collection.objects.link(ob_cube_001)
col_collection.objects.link(ob_cube_002)
col_collection.objects.link(ob_icosphere)
col_collection.objects.link(ob_plane)

# ---- scene / render settings (as saved in the file)
scene.camera = ob_camera
scene.frame_start = 1; scene.frame_end = 250; scene.frame_set(1)
scene.render.engine = 'BLENDER_EEVEE_NEXT'
scene.cycles.use_denoising = False
scene.cycles.samples = 128
scene.cycles.sampling_pattern = 'TABULATED_SOBOL'
scene.cycles.use_adaptive_sampling = False
scene.cycles.use_light_tree = False
scene.view_settings.view_transform = 'Filmic'
bpy.context.view_layer.update()
